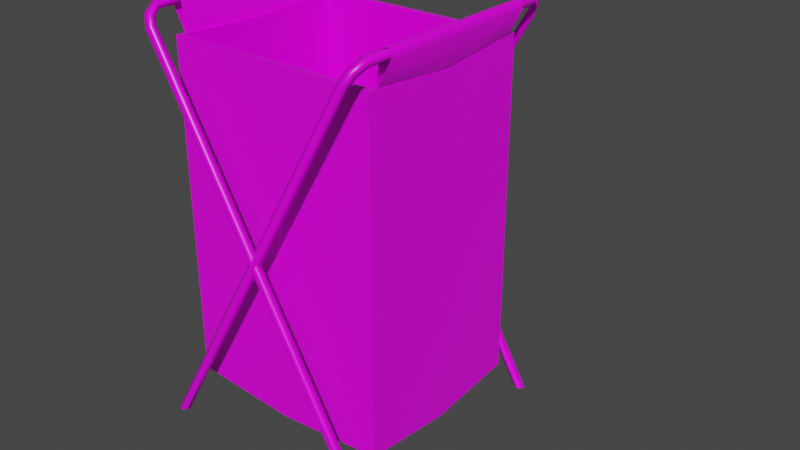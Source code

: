 # Source: bathroom_item_1.blend  (saved by Blender 3.3.6; exported with 4.5.12 LTS)
import bpy
from mathutils import Matrix  # noqa: F401  (used for matrix-valued properties, if any)

bpy.ops.wm.read_factory_settings(use_empty=True)
scene = bpy.context.scene
scene.name = 'Scene'

# ---- collections
col_collection = bpy.data.collections.new('Collection'); scene.collection.children.link(col_collection)

# ---- images (referenced by path relative to the original .blend; pixels are not part of the script)
import os
ASSET_DIR = os.environ.get("B2B_ASSET_DIR", "")  # directory of the original .blend (textures are referenced by path, not embedded)
HERE = os.path.dirname(os.path.abspath(__file__))  # packed textures are extracted next to this script under _unpacked/

def load_image(name, relpath, width, height, colorspace="sRGB"):
    """Load a texture the original file referenced (path relative to the .blend, or extracted next to this script)."""
    p = next((c for c in (os.path.join(HERE, relpath), os.path.join(ASSET_DIR, relpath)) if relpath and os.path.exists(c)), "")
    if p:
        img = bpy.data.images.load(p, check_existing=True)
        img.name = name
    else:  # same state as the original file: an image datablock whose file is absent (Cycles renders it pink)
        img = bpy.data.images.new(name, width, height)
        img.source = "FILE"
        img.filepath = "//" + (relpath or name)
    img.colorspace_settings.name = colorspace
    return img
img_textures_png = load_image('Textures.png', 'Textures.png', 1024, 1024, 'sRGB')

# ---- materials (node trees are filled in below, after node groups)
mat_material_001 = bpy.data.materials.new('Material.001')
mat_material_001.use_transparent_shadow = False
mat_material_001.diffuse_color = (1.0, 1.0, 1.0, 1.0)
mat_material_001.roughness = 0.364
mat_material_001.specular_intensity = 0.4145

# ---- material node trees
mat_material_001.use_nodes = True; mat_material_001.node_tree.nodes.clear()
_N = mat_material_001.node_tree.nodes; _L = mat_material_001.node_tree.links
n0 = _N.new('ShaderNodeBsdfPrincipled'); n0.name = 'Principled BSDF'; n0.location = (10, 300)
n0.distribution = 'GGX'
n0.subsurface_method = 'RANDOM_WALK_SKIN'
n0.inputs[2].default_value = 0.364
n0.inputs[3].default_value = 1.45
n0.inputs[13].default_value = 0.4145
n0.inputs[27].default_value = (0.0, 0.0, 0.0, 1.0)
n0.inputs[28].default_value = 1.0
n1 = _N.new('ShaderNodeOutputMaterial'); n1.name = 'Material Output'; n1.location = (300, 300)
n2 = _N.new('ShaderNodeNormalMap'); n2.name = 'Normal Map'; n2.location = (-300, -300)
n2.label = 'Normal/Map'
n2.inputs[0].default_value = 0.0
n3 = _N.new('ShaderNodeTexImage'); n3.name = 'Image Texture'; n3.location = (-300, 600)
n3.image = img_textures_png
_L.new(n0.outputs[0], n1.inputs[0])
_L.new(n2.outputs[0], n0.inputs[5])
_L.new(n3.outputs[0], n0.inputs[0])
n1.is_active_output = True

# ---- world
world_world = bpy.data.worlds.new('World'); scene.world = world_world
world_world.use_nodes = True; world_world.node_tree.nodes.clear()
_N = world_world.node_tree.nodes; _L = world_world.node_tree.links
n0 = _N.new('ShaderNodeOutputWorld'); n0.name = 'World Output'; n0.location = (300, 300)
n1 = _N.new('ShaderNodeBackground'); n1.name = 'Background'; n1.location = (10, 300)
n1.inputs[0].default_value = (0.05088, 0.05088, 0.05088, 1.0)
_L.new(n1.outputs[0], n0.inputs[0])
n0.is_active_output = True
world_world.color = (0.05088, 0.05088, 0.05088)
world_world.use_sun_shadow = False
world_world.sun_shadow_jitter_overblur = 0.0

# ---- meshes
me_mesh_134 = bpy.data.meshes.new('Mesh.134')
me_mesh_134.from_pydata([(-0.2044, 0.07136, -0.1752), (-0.2044, 0.7079, -0.1752), (0.2044, 0.07136, -0.1752), (0.2044, 0.7079, -0.1752), (-5.462e-07, 0.05562, -0.1745), (-0.2048, 0.07136, 0.1776), (-0.2048, 0.7079, 0.1776), (0.2048, 0.07136, 0.1776), (0.2048, 0.7079, 0.1776), (-5.197e-07, 0.05562, 0.1776), (0.2048, 0.05337, 0.001051), (0.2048, 0.6921, 0.001051), (-0.2048, 0.05337, 0.001051), (-0.2048, 0.6989, 0.001051), (-0.1938, 0.7079, -0.1646), (-3.717e-05, 0.06835, -0.1639), (0.1938, 0.7079, -0.1645), (0.1938, 0.0841, -0.1645), (-0.1938, 0.0841, -0.1645), (0.1942, 0.0661, 0.001077), (0.1942, 0.6921, 0.001051), (0.1942, 0.7079, 0.167), (0.1942, 0.0841, 0.167), (-5.225e-07, 0.06835, 0.167), (-0.1942, 0.7079, 0.167), (-0.1942, 0.0841, 0.167), (-0.1942, 0.0661, 0.001051), (-0.1942, 0.6989, 0.001077), (0.212, 0.7669, 0.2004), (0.2254, 0.7666, 0.2004), (0.2117, 0.7535, 0.2004), (0.2251, 0.7532, 0.2004), (0.1996, 0.7336, 0.218), (0.1947, 0.7365, 0.2301), (0.2101, 0.7276, 0.2237), (0.2051, 0.7305, 0.2358), (0.2043, 0.7537, 0.2223), (0.2158, 0.7507, 0.2274), (0.2178, 0.7421, 0.2179), (0.2063, 0.7451, 0.2129), (0.2036, 0.7063, 0.1595), (0.2036, 0.6921, 0.001051), (0.2295, 0.7558, 0.1595), (0.2234, 0.7714, 0.1595), (0.2081, 0.7654, 0.1595), (0.2017, 0.7063, 0.1595), (0.2017, 0.6921, 0.001051), (-0.216, -8.079e-08, 0.2358), (-0.23, -8.172e-08, 0.2301), (-0.2094, -8.276e-08, 0.2237), (-0.2234, -8.369e-08, 0.218), (0.212, 0.7669, -0.2004), (0.2254, 0.7666, -0.2004), (0.2117, 0.7535, -0.2004), (0.2251, 0.7532, -0.2004), (0.1996, 0.7336, -0.218), (0.1947, 0.7365, -0.2301), (0.2101, 0.7276, -0.2237), (0.2051, 0.7305, -0.2358), (0.2043, 0.7537, -0.2223), (0.2158, 0.7507, -0.2274), (0.2178, 0.7421, -0.2179), (0.2063, 0.7451, -0.2128), (0.2036, 0.7063, -0.1595), (0.2036, 0.6921, -0.001048), (0.2295, 0.7558, -0.1595), (0.2234, 0.7714, -0.1595), (0.2081, 0.7654, -0.1595), (0.2017, 0.7063, -0.1595), (0.2017, 0.6921, -0.001048), (-0.216, -1.576e-07, -0.2358), (-0.23, -1.567e-07, -0.2301), (-0.2094, -1.557e-07, -0.2237), (-0.2234, -1.547e-07, -0.218), (-0.212, 0.7669, 0.2004), (-0.2254, 0.7666, 0.2004), (-0.2117, 0.7535, 0.2004), (-0.2251, 0.7532, 0.2004), (-0.1996, 0.7336, 0.218), (-0.1947, 0.7365, 0.2301), (-0.2101, 0.7276, 0.2237), (-0.2051, 0.7305, 0.2358), (-0.2043, 0.7537, 0.2223), (-0.2158, 0.7507, 0.2274), (-0.2178, 0.7421, 0.2179), (-0.2063, 0.7451, 0.2129), (-0.2036, 0.7063, 0.1595), (-0.2036, 0.6921, 0.001051), (-0.2295, 0.7558, 0.1595), (-0.2235, 0.7714, 0.1595), (-0.2081, 0.7654, 0.1595), (-0.2017, 0.7063, 0.1595), (-0.2017, 0.6921, 0.001051), (0.216, 9.803e-08, 0.2358), (0.23, 9.709e-08, 0.2301), (0.2094, 9.606e-08, 0.2237), (0.2234, 9.513e-08, 0.218), (-0.212, 0.7669, -0.2004), (-0.2254, 0.7666, -0.2004), (-0.2117, 0.7535, -0.2004), (-0.2251, 0.7532, -0.2004), (-0.1996, 0.7336, -0.218), (-0.1947, 0.7365, -0.2301), (-0.2101, 0.7276, -0.2237), (-0.2051, 0.7305, -0.2358), (-0.2043, 0.7537, -0.2223), (-0.2158, 0.7507, -0.2274), (-0.2178, 0.7421, -0.2179), (-0.2063, 0.7451, -0.2128), (-0.2036, 0.7063, -0.1595), (-0.2036, 0.6921, -0.001048), (-0.2295, 0.7558, -0.1595), (-0.2235, 0.7714, -0.1595), (-0.2081, 0.7654, -0.1595), (-0.2017, 0.7063, -0.1595), (-0.2017, 0.6921, -0.001048), (0.216, 2.118e-08, -0.2358), (0.23, 2.212e-08, -0.2301), (0.2094, 2.315e-08, -0.2237), (0.2234, 2.408e-08, -0.218), (-0.2032, 0.1057, 0.1763), (0.2032, 0.1057, 0.1763), (-0.2023, 0.1057, -0.1734), (0.2023, 0.1057, -0.1734)], [], [(15, 17, 16, 14), (18, 15, 14), (19, 22, 21, 20), (23, 25, 24), (26, 18, 14, 27), (22, 23, 24, 21), (25, 26, 27, 24), (17, 19, 20, 16), (4, 1, 3, 2), (0, 1, 4), (10, 11, 8, 7), (9, 6, 5), (12, 13, 1, 0), (7, 8, 6, 9), (5, 6, 13, 12), (2, 3, 11, 10), (1, 14, 16, 3), (11, 20, 21, 8), (13, 27, 14, 1), (8, 21, 24, 6), (6, 24, 27, 13), (3, 16, 20, 11), (29, 31, 54, 52), (53, 54, 31, 30), (32, 50, 48, 33), (35, 33, 48, 47), (32, 39, 38, 34), (34, 38, 37, 35), (35, 37, 36, 33), (33, 36, 39, 32), (37, 29, 28, 36), (38, 31, 29, 37), (39, 30, 31, 38), (36, 28, 30, 39), (28, 29, 52, 51), (41, 42, 40), (42, 41, 64, 65), (46, 44, 67, 69), (43, 42, 65, 66), (44, 46, 45), (49, 34, 35, 47), (50, 32, 34, 49), (53, 30, 28, 51), (55, 56, 71, 73), (58, 70, 71, 56), (55, 57, 61, 62), (57, 58, 60, 61), (58, 56, 59, 60), (56, 55, 62, 59), (60, 59, 51, 52), (61, 60, 52, 54), (62, 61, 54, 53), (59, 62, 53, 51), (64, 63, 65), (67, 68, 69), (72, 70, 58, 57), (73, 72, 57, 55), (44, 43, 66, 67), (75, 98, 100, 77), (99, 76, 77, 100), (78, 79, 94, 96), (81, 93, 94, 79), (78, 80, 84, 85), (80, 81, 83, 84), (81, 79, 82, 83), (79, 78, 85, 82), (83, 82, 74, 75), (84, 83, 75, 77), (85, 84, 77, 76), (82, 85, 76, 74), (74, 97, 98, 75), (87, 86, 88), (88, 111, 110, 87), (92, 115, 113, 90), (89, 112, 111, 88), (90, 91, 92), (95, 93, 81, 80), (96, 95, 80, 78), (99, 97, 74, 76), (101, 119, 117, 102), (104, 102, 117, 116), (101, 108, 107, 103), (103, 107, 106, 104), (104, 106, 105, 102), (102, 105, 108, 101), (106, 98, 97, 105), (107, 100, 98, 106), (108, 99, 100, 107), (105, 97, 99, 108), (110, 111, 109), (113, 115, 114), (118, 103, 104, 116), (119, 101, 103, 118), (90, 113, 112, 89), (121, 123, 122, 120), (2, 10, 4), (7, 9, 10), (10, 9, 4), (9, 5, 4), (5, 12, 4), (12, 0, 4), (49, 47, 48, 50), (71, 70, 72, 73), (116, 117, 119, 118), (96, 94, 93, 95)])
me_mesh_134.polygons.foreach_set('use_smooth', [True] * 105)
_k = set([(0, 1), (0, 4), (0, 12), (1, 3), (1, 13), (2, 3), (2, 4), (2, 10), (3, 11), (3, 16), (5, 6), (5, 9), (5, 12), (6, 8), (6, 13), (7, 8), (7, 9), (7, 10), (8, 11), (8, 21), (14, 16), (14, 18), (14, 27), (16, 17), (16, 20), (20, 21), (21, 22), (21, 24), (24, 25), (24, 27), (47, 48), (47, 49), (48, 50), (49, 50), (70, 71), (70, 72), (71, 73), (72, 73), (93, 94), (93, 95), (94, 96), (95, 96), (116, 117), (116, 118), (117, 119), (118, 119)])
me_mesh_134.attributes.new('sharp_edge', 'BOOLEAN', 'EDGE').data.foreach_set('value', [ (min(e.vertices), max(e.vertices)) in _k for e in me_mesh_134.edges])
_uv = me_mesh_134.uv_layers.new(name='map1')
_uv.uv.foreach_set('vector', [0.614, 0.3183, 0.614, 0.3188, 0.615, 0.3188, 0.615, 0.3177, 0.614, 0.3177, 0.614, 0.3183, 0.615, 0.3177, 0.614, 0.3193, 0.614, 0.3199, 0.615, 0.3199, 0.615, 0.3193, 0.614, 0.3204, 0.614, 0.3209, 0.615, 0.3209, 0.614, 0.3215, 0.614, 0.322, 0.615, 0.322, 0.615, 0.3215, 0.614, 0.3199, 0.614, 0.3204, 0.615, 0.3209, 0.615, 0.3199, 0.614, 0.3209, 0.614, 0.3215, 0.615, 0.3215, 0.615, 0.3209, 0.614, 0.3188, 0.614, 0.3193, 0.615, 0.3193, 0.615, 0.3188, 0.614, 0.3183, 0.615, 0.3177, 0.615, 0.3188, 0.614, 0.3188, 0.614, 0.3177, 0.615, 0.3177, 0.614, 0.3183, 0.614, 0.3193, 0.615, 0.3193, 0.615, 0.3199, 0.614, 0.3199, 0.614, 0.3204, 0.615, 0.3209, 0.614, 0.3209, 0.614, 0.3215, 0.615, 0.3215, 0.615, 0.322, 0.614, 0.322, 0.614, 0.3199, 0.615, 0.3199, 0.615, 0.3209, 0.614, 0.3204, 0.614, 0.3209, 0.615, 0.3209, 0.615, 0.3215, 0.614, 0.3215, 0.614, 0.3188, 0.615, 0.3188, 0.615, 0.3193, 0.614, 0.3193, 0.615, 0.3177, 0.615, 0.3177, 0.615, 0.3188, 0.615, 0.3188, 0.615, 0.3193, 0.615, 0.3193, 0.615, 0.3199, 0.615, 0.3199, 0.615, 0.3215, 0.615, 0.3215, 0.615, 0.322, 0.615, 0.322, 0.615, 0.3199, 0.615, 0.3199, 0.615, 0.3209, 0.615, 0.3209, 0.615, 0.3209, 0.615, 0.3209, 0.615, 0.3215, 0.615, 0.3215, 0.615, 0.3188, 0.615, 0.3188, 0.615, 0.3193, 0.615, 0.3193, 0.4072, 0.05973, 0.4072, 0.05913, 0.4072, 0.05913, 0.4072, 0.05973, 0.406, 0.05852, 0.4066, 0.05852, 0.4066, 0.05852, 0.406, 0.05852, 0.406, 0.05973, 0.406, 0.06032, 0.4066, 0.06032, 0.4066, 0.05973, 0.4066, 0.05913, 0.4066, 0.05973, 0.4072, 0.05973, 0.4072, 0.05913, 0.406, 0.05973, 0.406, 0.05913, 0.4063, 0.05882, 0.406, 0.05913, 0.406, 0.05913, 0.4066, 0.05913, 0.4069, 0.05943, 0.4066, 0.05913, 0.4066, 0.05913, 0.4066, 0.05973, 0.4063, 0.06003, 0.4066, 0.05973, 0.4066, 0.05973, 0.406, 0.05973, 0.4057, 0.05943, 0.406, 0.05973, 0.4066, 0.05973, 0.4066, 0.06033, 0.406, 0.06033, 0.4063, 0.06003, 0.4066, 0.05913, 0.4072, 0.05913, 0.4072, 0.05973, 0.4069, 0.05943, 0.406, 0.05913, 0.406, 0.05852, 0.4066, 0.05852, 0.4063, 0.05882, 0.406, 0.05973, 0.4054, 0.05973, 0.4054, 0.05913, 0.4057, 0.05943, 0.406, 0.06033, 0.4066, 0.06033, 0.4066, 0.06033, 0.406, 0.06033, 0.6124, 0.3177, 0.6124, 0.3177, 0.6124, 0.3177, 0.6124, 0.3177, 0.6124, 0.3177, 0.6124, 0.3177, 0.6124, 0.3177, 0.6124, 0.3177, 0.6124, 0.3177, 0.6124, 0.3177, 0.6124, 0.3177, 0.6124, 0.3177, 0.6124, 0.3177, 0.6124, 0.3177, 0.6124, 0.3177, 0.6124, 0.3177, 0.6124, 0.3177, 0.6124, 0.3177, 0.406, 0.05853, 0.406, 0.05913, 0.4066, 0.05913, 0.4066, 0.05853, 0.4054, 0.05973, 0.406, 0.05973, 0.406, 0.05913, 0.4054, 0.05913, 0.4054, 0.05913, 0.4054, 0.05913, 0.4054, 0.05973, 0.4054, 0.05973, 0.406, 0.05973, 0.4066, 0.05973, 0.4066, 0.06032, 0.406, 0.06032, 0.4066, 0.05913, 0.4072, 0.05913, 0.4072, 0.05973, 0.4066, 0.05973, 0.406, 0.05973, 0.406, 0.05913, 0.4063, 0.05882, 0.406, 0.05913, 0.406, 0.05913, 0.4066, 0.05913, 0.4069, 0.05943, 0.4066, 0.05913, 0.4066, 0.05913, 0.4066, 0.05973, 0.4063, 0.06003, 0.4066, 0.05973, 0.4066, 0.05973, 0.406, 0.05973, 0.4057, 0.05943, 0.406, 0.05973, 0.4066, 0.05973, 0.4063, 0.06003, 0.406, 0.06033, 0.4066, 0.06033, 0.4066, 0.05913, 0.4069, 0.05943, 0.4072, 0.05973, 0.4072, 0.05913, 0.406, 0.05913, 0.4063, 0.05882, 0.4066, 0.05852, 0.406, 0.05852, 0.406, 0.05973, 0.4057, 0.05943, 0.4054, 0.05913, 0.4054, 0.05973, 0.6124, 0.3177, 0.6124, 0.3177, 0.6124, 0.3177, 0.6124, 0.3177, 0.6124, 0.3177, 0.6124, 0.3177, 0.406, 0.05853, 0.4066, 0.05853, 0.4066, 0.05913, 0.406, 0.05913, 0.4054, 0.05973, 0.4054, 0.05913, 0.406, 0.05913, 0.406, 0.05973, 0.6124, 0.3177, 0.6124, 0.3177, 0.6124, 0.3177, 0.6124, 0.3177, 0.4072, 0.05973, 0.4072, 0.05973, 0.4072, 0.05913, 0.4072, 0.05913, 0.406, 0.05852, 0.406, 0.05852, 0.4066, 0.05852, 0.4066, 0.05852, 0.406, 0.05973, 0.4066, 0.05973, 0.4066, 0.06032, 0.406, 0.06032, 0.4066, 0.05913, 0.4072, 0.05913, 0.4072, 0.05973, 0.4066, 0.05973, 0.406, 0.05973, 0.406, 0.05913, 0.4063, 0.05882, 0.406, 0.05913, 0.406, 0.05913, 0.4066, 0.05913, 0.4069, 0.05943, 0.4066, 0.05913, 0.4066, 0.05913, 0.4066, 0.05973, 0.4063, 0.06003, 0.4066, 0.05973, 0.4066, 0.05973, 0.406, 0.05973, 0.4057, 0.05943, 0.406, 0.05973, 0.4066, 0.05973, 0.4063, 0.06003, 0.406, 0.06033, 0.4066, 0.06033, 0.4066, 0.05913, 0.4069, 0.05943, 0.4072, 0.05973, 0.4072, 0.05913, 0.406, 0.05913, 0.4063, 0.05882, 0.4066, 0.05852, 0.406, 0.05852, 0.406, 0.05973, 0.4057, 0.05943, 0.4054, 0.05913, 0.4054, 0.05973, 0.406, 0.06033, 0.406, 0.06033, 0.4066, 0.06033, 0.4066, 0.06033, 0.6124, 0.3177, 0.6124, 0.3177, 0.6124, 0.3177, 0.6124, 0.3177, 0.6124, 0.3177, 0.6124, 0.3177, 0.6124, 0.3177, 0.6124, 0.3177, 0.6124, 0.3177, 0.6124, 0.3177, 0.6124, 0.3177, 0.6124, 0.3177, 0.6124, 0.3177, 0.6124, 0.3177, 0.6124, 0.3177, 0.6124, 0.3177, 0.6124, 0.3177, 0.6124, 0.3177, 0.406, 0.05853, 0.4066, 0.05853, 0.4066, 0.05913, 0.406, 0.05913, 0.4054, 0.05973, 0.4054, 0.05913, 0.406, 0.05913, 0.406, 0.05973, 0.4054, 0.05913, 0.4054, 0.05973, 0.4054, 0.05973, 0.4054, 0.05913, 0.406, 0.05973, 0.406, 0.06032, 0.4066, 0.06032, 0.4066, 0.05973, 0.4066, 0.05913, 0.4066, 0.05973, 0.4072, 0.05973, 0.4072, 0.05913, 0.406, 0.05973, 0.406, 0.05913, 0.4063, 0.05882, 0.406, 0.05913, 0.406, 0.05913, 0.4066, 0.05913, 0.4069, 0.05943, 0.4066, 0.05913, 0.4066, 0.05913, 0.4066, 0.05973, 0.4063, 0.06003, 0.4066, 0.05973, 0.4066, 0.05973, 0.406, 0.05973, 0.4057, 0.05943, 0.406, 0.05973, 0.4066, 0.05973, 0.4066, 0.06033, 0.406, 0.06033, 0.4063, 0.06003, 0.4066, 0.05913, 0.4072, 0.05913, 0.4072, 0.05973, 0.4069, 0.05943, 0.406, 0.05913, 0.406, 0.05852, 0.4066, 0.05852, 0.4063, 0.05882, 0.406, 0.05973, 0.4054, 0.05973, 0.4054, 0.05913, 0.4057, 0.05943, 0.6124, 0.3177, 0.6124, 0.3177, 0.6124, 0.3177, 0.6124, 0.3177, 0.6124, 0.3177, 0.6124, 0.3177, 0.406, 0.05853, 0.406, 0.05913, 0.4066, 0.05913, 0.4066, 0.05853, 0.4054, 0.05973, 0.406, 0.05973, 0.406, 0.05913, 0.4054, 0.05913, 0.6124, 0.3177, 0.6124, 0.3177, 0.6124, 0.3177, 0.6124, 0.3177, 0.6124, 0.3177, 0.6124, 0.3177, 0.6124, 0.3177, 0.6124, 0.3177, 0.614, 0.3188, 0.614, 0.3193, 0.614, 0.3183, 0.614, 0.3199, 0.614, 0.3204, 0.614, 0.3193, 0.614, 0.3193, 0.614, 0.3204, 0.614, 0.3183, 0.614, 0.3204, 0.614, 0.3209, 0.614, 0.3183, 0.614, 0.3209, 0.614, 0.3215, 0.614, 0.3183, 0.614, 0.3215, 0.614, 0.3177, 0.614, 0.3183, 0.406, 0.05853, 0.4072, 0.05913, 0.4066, 0.06032, 0.4054, 0.05973, 0.4072, 0.05973, 0.4066, 0.05853, 0.4054, 0.05913, 0.406, 0.06032, 0.4072, 0.05913, 0.4066, 0.06032, 0.4054, 0.05973, 0.406, 0.05853, 0.406, 0.06032, 0.4072, 0.05973, 0.4066, 0.05853, 0.4054, 0.05913])
me_mesh_134.materials.append(mat_material_001)
me_mesh_134.update()
me_mesh_134.normals_split_custom_set([tuple(v) for v in zip(*[iter([-0.0007098, 0.0004623, 1.0, 0.00112, 0.0007275, 1.0, 0.00112, 0.0007275, 1.0, 0.0002663, 0.0006038, 1.0, -0.003441, 6.666e-05, 1.0, -0.0007098, 0.0004623, 1.0, 0.0002663, 0.0006038, 1.0, -1.0, 3.761e-06, 0.001253, -1.0, -1.437e-07, 1.068e-07, -1.0, -1.437e-07, 1.068e-07, -1.0, 3.762e-06, 0.001254, -1.057e-07, -1.655e-07, -1.0, -1.23e-07, -1.672e-07, -1.0, -9.96e-08, -1.65e-07, -1.0, 1.0, 2.112e-06, 0.001275, 1.0, 4.081e-06, 0.002551, 1.0, 4.081e-06, 0.002551, 1.0, 2.112e-06, 0.001275, -9.42e-08, -1.644e-07, -1.0, -1.057e-07, -1.655e-07, -1.0, -9.96e-08, -1.65e-07, -1.0, -9.42e-08, -1.644e-07, -1.0, 1.0, 1.429e-07, -1.033e-07, 1.0, 2.112e-06, 0.001275, 1.0, 2.112e-06, 0.001275, 1.0, 1.429e-07, -1.033e-07, -1.0, 7.667e-06, 0.002507, -1.0, 3.761e-06, 0.001253, -1.0, 3.762e-06, 0.001254, -1.0, 7.667e-06, 0.002507, 0.0006943, -0.0004269, -1.0, -0.0002422, -0.000575, -1.0, -0.001125, -0.0007145, -1.0, -0.001125, -0.0007145, -1.0, 0.003441, 7.554e-06, -1.0, -0.0002422, -0.000575, -1.0, 0.0006943, -0.0004269, -1.0, 1.0, -2.677e-06, -0.001251, 1.0, -2.677e-06, -0.001251, 1.0, 2.073e-07, -1.001e-07, 1.0, 2.073e-07, -1.001e-07, -3.974e-10, 1.623e-07, 1.0, 3.831e-08, 1.617e-07, 1.0, -1.143e-07, 1.639e-07, 1.0, -1.0, -3.044e-06, -0.00125, -1.0, -3.044e-06, -0.001251, -1.0, -5.884e-06, -0.002501, -1.0, -5.884e-06, -0.002501, 7.496e-08, 1.612e-07, 1.0, 7.496e-08, 1.612e-07, 1.0, 3.831e-08, 1.617e-07, 1.0, -3.974e-10, 1.623e-07, 1.0, -1.0, -2.047e-07, 9.682e-08, -1.0, -2.047e-07, 9.682e-08, -1.0, -3.044e-06, -0.001251, -1.0, -3.044e-06, -0.00125, 1.0, -5.561e-06, -0.002501, 1.0, -5.561e-06, -0.002501, 1.0, -2.677e-06, -0.001251, 1.0, -2.677e-06, -0.001251, -0.01339, 0.9996, 0.02597, -0.01335, 0.9996, 0.0259, -4.81e-08, 1.0, -0.0007289, -4.81e-08, 1.0, -0.0007289, 0.04655, 0.9989, -1.398e-05, 0.04655, 0.9989, 0.0001314, 0.04609, 0.9947, -0.09218, 0.04609, 0.9947, -0.09218, -0.02649, 0.9996, 7.52e-05, -0.02649, 0.9996, -1.032e-05, -0.01335, 0.9996, 0.0259, -0.01339, 0.9996, 0.02597, -1.494e-07, 1.0, -2.972e-06, -1.494e-07, 1.0, -2.972e-06, -0.0131, 0.9996, -0.02625, -0.01311, 0.9996, -0.02627, -0.01311, 0.9996, -0.02627, -0.0131, 0.9996, -0.02625, -0.02649, 0.9996, -1.032e-05, -0.02649, 0.9996, 7.52e-05, 0.04662, 0.9946, 0.0923, 0.04662, 0.9946, 0.0923, 0.04655, 0.9989, 0.0001314, 0.04655, 0.9989, -1.398e-05, 0.6878, 0.677, 0.2621, 0.7855, -0.6189, -0.001993, 0.7855, -0.6189, 0.001989, 0.6878, 0.677, -0.2621, -0.7235, -0.5988, 0.3436, 0.7855, -0.6189, 0.001989, 0.7855, -0.6189, -0.001993, -0.7235, -0.5988, -0.3436, -0.3976, 0.02204, -0.9173, -0.4798, 0.2766, -0.8326, -0.8405, 0.4846, 0.2424, -0.7559, 0.5236, 0.393, 0.3527, -0.01403, 0.9356, -0.7559, 0.5236, 0.393, -0.8405, 0.4846, 0.2424, 0.1144, -0.06595, 0.9912, -0.3976, 0.02204, -0.9173, -0.5861, -0.3191, -0.7447, 0.8106, -0.5653, -0.1532, 0.8285, -0.4987, -0.2545, 0.8285, -0.4987, -0.2545, 0.8106, -0.5653, -0.1532, 0.5196, 0.3797, 0.7654, 0.3527, -0.01403, 0.9356, 0.3527, -0.01403, 0.9356, 0.5196, 0.3797, 0.7654, -0.6581, 0.6814, 0.3202, -0.7559, 0.5236, 0.393, -0.7559, 0.5236, 0.393, -0.6581, 0.6814, 0.3202, -0.5861, -0.3191, -0.7447, -0.3976, 0.02204, -0.9173, 0.5196, 0.3797, 0.7654, 0.6878, 0.677, 0.2621, -0.6037, 0.7834, 0.1482, -0.6581, 0.6814, 0.3202, 0.8106, -0.5653, -0.1532, 0.7855, -0.6189, -0.001993, 0.6878, 0.677, 0.2621, 0.5196, 0.3797, 0.7654, -0.5861, -0.3191, -0.7447, -0.7235, -0.5988, -0.3436, 0.7855, -0.6189, -0.001993, 0.8106, -0.5653, -0.1532, -0.6581, 0.6814, 0.3202, -0.6037, 0.7834, 0.1482, -0.7235, -0.5988, -0.3436, -0.5861, -0.3191, -0.7447, -0.6037, 0.7834, 0.1482, 0.6878, 0.677, 0.2621, 0.6878, 0.677, -0.2621, -0.6037, 0.7834, -0.1482, 0.9225, -0.3861, 0.004471, 0.9989, -0.04429, 0.01683, 0.8852, -0.4633, 0.04165, 0.9989, -0.04429, 0.01683, 0.9225, -0.3861, 0.004471, 0.9225, -0.3861, -0.004471, 0.9989, -0.04429, -0.01683, -0.996, 0.08934, -0.001096, -0.7963, 0.6049, -0.004101, -0.7963, 0.6049, 0.004102, -0.996, 0.08934, 0.001097, 0.4026, 0.9154, 6.374e-08, 0.9989, -0.04429, 0.01683, 0.9989, -0.04429, -0.01683, 0.4026, 0.9154, 6.374e-08, -0.7963, 0.6049, -0.004101, -0.996, 0.08934, -0.001096, -0.9941, 0.1077, -0.009684, 0.7964, -0.4592, -0.3937, 0.8285, -0.4987, -0.2545, 0.3527, -0.01403, 0.9356, 0.1144, -0.06595, 0.9912, -0.4798, 0.2766, -0.8326, -0.3976, 0.02204, -0.9173, 0.8285, -0.4987, -0.2545, 0.7964, -0.4592, -0.3937, -0.7235, -0.5988, 0.3436, -0.7235, -0.5988, -0.3436, -0.6037, 0.7834, 0.1482, -0.6037, 0.7834, -0.1482, -0.3976, 0.02205, 0.9173, -0.7559, 0.5236, -0.3929, -0.8405, 0.4846, -0.2423, -0.4798, 0.2766, 0.8326, 0.3526, -0.01399, -0.9357, 0.1143, -0.06592, -0.9913, -0.8405, 0.4846, -0.2423, -0.7559, 0.5236, -0.3929, -0.3976, 0.02205, 0.9173, 0.8285, -0.4987, 0.2545, 0.8106, -0.5652, 0.1531, -0.5861, -0.3191, 0.7448, 0.8285, -0.4987, 0.2545, 0.3526, -0.01399, -0.9357, 0.5196, 0.3797, -0.7654, 0.8106, -0.5652, 0.1531, 0.3526, -0.01399, -0.9357, -0.7559, 0.5236, -0.3929, -0.6581, 0.6814, -0.3202, 0.5196, 0.3797, -0.7654, -0.7559, 0.5236, -0.3929, -0.3976, 0.02205, 0.9173, -0.5861, -0.3191, 0.7448, -0.6581, 0.6814, -0.3202, 0.5196, 0.3797, -0.7654, -0.6581, 0.6814, -0.3202, -0.6037, 0.7834, -0.1482, 0.6878, 0.677, -0.2621, 0.8106, -0.5652, 0.1531, 0.5196, 0.3797, -0.7654, 0.6878, 0.677, -0.2621, 0.7855, -0.6189, 0.001989, -0.5861, -0.3191, 0.7448, 0.8106, -0.5652, 0.1531, 0.7855, -0.6189, 0.001989, -0.7235, -0.5988, 0.3436, -0.6581, 0.6814, -0.3202, -0.5861, -0.3191, 0.7448, -0.7235, -0.5988, 0.3436, -0.6037, 0.7834, -0.1482, 0.9225, -0.3861, -0.004471, 0.8852, -0.4633, -0.04165, 0.9989, -0.04429, -0.01683, -0.7963, 0.6049, 0.004102, -0.9941, 0.1077, 0.009684, -0.996, 0.08934, 0.001097, 0.7963, -0.4592, 0.3937, 0.1143, -0.06592, -0.9913, 0.3526, -0.01399, -0.9357, 0.8285, -0.4987, 0.2545, -0.4798, 0.2766, 0.8326, 0.7963, -0.4592, 0.3937, 0.8285, -0.4987, 0.2545, -0.3976, 0.02205, 0.9173, -0.7963, 0.6049, -0.004101, 0.4026, 0.9154, 6.374e-08, 0.4026, 0.9154, 6.374e-08, -0.7963, 0.6049, 0.004102, -0.6878, 0.677, 0.2621, -0.6878, 0.677, -0.2621, -0.7855, -0.6189, 0.00195, -0.7855, -0.6189, -0.001956, 0.7235, -0.5988, 0.3435, 0.7235, -0.5988, -0.3435, -0.7855, -0.6189, -0.001956, -0.7855, -0.6189, 0.00195, 0.3975, 0.02195, -0.9173, 0.756, 0.5236, 0.3929, 0.8405, 0.4846, 0.2423, 0.4798, 0.2766, -0.8326, -0.3526, -0.01397, 0.9357, -0.1143, -0.0659, 0.9913, 0.8405, 0.4846, 0.2423, 0.756, 0.5236, 0.3929, 0.3975, 0.02195, -0.9173, -0.8286, -0.4987, -0.2544, -0.8106, -0.5652, -0.1531, 0.586, -0.3193, -0.7448, -0.8286, -0.4987, -0.2544, -0.3526, -0.01397, 0.9357, -0.5195, 0.3798, 0.7654, -0.8106, -0.5652, -0.1531, -0.3526, -0.01397, 0.9357, 0.756, 0.5236, 0.3929, 0.6582, 0.6814, 0.3202, -0.5195, 0.3798, 0.7654, 0.756, 0.5236, 0.3929, 0.3975, 0.02195, -0.9173, 0.586, -0.3193, -0.7448, 0.6582, 0.6814, 0.3202, -0.5195, 0.3798, 0.7654, 0.6582, 0.6814, 0.3202, 0.6037, 0.7833, 0.1482, -0.6878, 0.677, 0.2621, -0.8106, -0.5652, -0.1531, -0.5195, 0.3798, 0.7654, -0.6878, 0.677, 0.2621, -0.7855, -0.6189, -0.001956, 0.586, -0.3193, -0.7448, -0.8106, -0.5652, -0.1531, -0.7855, -0.6189, -0.001956, 0.7235, -0.5988, -0.3435, 0.6582, 0.6814, 0.3202, 0.586, -0.3193, -0.7448, 0.7235, -0.5988, -0.3435, 0.6037, 0.7833, 0.1482, 0.6037, 0.7833, 0.1482, 0.6037, 0.7833, -0.1482, -0.6878, 0.677, -0.2621, -0.6878, 0.677, 0.2621, -0.9225, -0.386, 0.00447, -0.8852, -0.4633, 0.04164, -0.9989, -0.0444, 0.01683, -0.9989, -0.0444, 0.01683, -0.9989, -0.0444, -0.01683, -0.9225, -0.386, -0.00447, -0.9225, -0.386, 0.00447, 0.996, 0.08937, -0.001097, 0.996, 0.08937, 0.001097, 0.7962, 0.605, 0.004103, 0.7962, 0.605, -0.004103, -0.4028, 0.9153, -4.698e-08, -0.4028, 0.9153, -4.698e-08, -0.9989, -0.0444, -0.01683, -0.9989, -0.0444, 0.01683, 0.7962, 0.605, -0.004103, 0.9941, 0.1078, -0.009688, 0.996, 0.08937, -0.001097, -0.7964, -0.4592, -0.3936, -0.1143, -0.0659, 0.9913, -0.3526, -0.01397, 0.9357, -0.8286, -0.4987, -0.2544, 0.4798, 0.2766, -0.8326, -0.7964, -0.4592, -0.3936, -0.8286, -0.4987, -0.2544, 0.3975, 0.02195, -0.9173, 0.7235, -0.5988, 0.3435, 0.6037, 0.7833, -0.1482, 0.6037, 0.7833, 0.1482, 0.7235, -0.5988, -0.3435, 0.3975, 0.02196, 0.9173, 0.4798, 0.2766, 0.8326, 0.8405, 0.4846, -0.2423, 0.756, 0.5236, -0.3928, -0.3526, -0.01394, -0.9357, 0.756, 0.5236, -0.3928, 0.8405, 0.4846, -0.2423, -0.1142, -0.06587, -0.9913, 0.3975, 0.02196, 0.9173, 0.586, -0.3193, 0.7448, -0.8107, -0.5651, 0.1531, -0.8286, -0.4987, 0.2544, -0.8286, -0.4987, 0.2544, -0.8107, -0.5651, 0.1531, -0.5195, 0.3798, -0.7654, -0.3526, -0.01394, -0.9357, -0.3526, -0.01394, -0.9357, -0.5195, 0.3798, -0.7654, 0.6582, 0.6814, -0.3201, 0.756, 0.5236, -0.3928, 0.756, 0.5236, -0.3928, 0.6582, 0.6814, -0.3201, 0.586, -0.3193, 0.7448, 0.3975, 0.02196, 0.9173, -0.5195, 0.3798, -0.7654, -0.6878, 0.677, -0.2621, 0.6037, 0.7833, -0.1482, 0.6582, 0.6814, -0.3201, -0.8107, -0.5651, 0.1531, -0.7855, -0.6189, 0.00195, -0.6878, 0.677, -0.2621, -0.5195, 0.3798, -0.7654, 0.586, -0.3193, 0.7448, 0.7235, -0.5988, 0.3435, -0.7855, -0.6189, 0.00195, -0.8107, -0.5651, 0.1531, 0.6582, 0.6814, -0.3201, 0.6037, 0.7833, -0.1482, 0.7235, -0.5988, 0.3435, 0.586, -0.3193, 0.7448, -0.9225, -0.386, -0.00447, -0.9989, -0.0444, -0.01683, -0.8852, -0.4633, -0.04164, 0.7962, 0.605, 0.004103, 0.996, 0.08937, 0.001097, 0.9941, 0.1078, 0.009688, -0.7964, -0.4592, 0.3937, -0.8286, -0.4987, 0.2544, -0.3526, -0.01394, -0.9357, -0.1142, -0.06587, -0.9913, 0.4798, 0.2766, 0.8326, 0.3975, 0.02196, 0.9173, -0.8286, -0.4987, 0.2544, -0.7964, -0.4592, 0.3937, 0.7962, 0.605, -0.004103, 0.7962, 0.605, 0.004103, -0.4028, 0.9153, -4.698e-08, -0.4028, 0.9153, -4.698e-08, -1.47e-07, 1.0, -1.816e-07, -1.47e-07, 1.0, -1.816e-07, -1.47e-07, 1.0, -1.816e-07, -1.47e-07, 1.0, -1.816e-07, 0.07608, -0.9919, -0.1015, 0.03697, -0.9993, -0.0001298, -0.0054, -0.9994, -0.03535, 0.07626, -0.992, 0.1011, -0.02398, -0.9994, 0.02307, 0.03697, -0.9993, -0.0001298, 0.03697, -0.9993, -0.0001298, -0.02398, -0.9994, 0.02307, -0.0054, -0.9994, -0.03535, -0.02398, -0.9994, 0.02307, -0.01816, -0.9993, 0.03412, -0.0054, -0.9994, -0.03535, -0.01816, -0.9993, 0.03412, 0.04997, -0.9977, 0.04553, -0.0054, -0.9994, -0.03535, 0.04997, -0.9977, 0.04553, -0.07608, -0.9919, -0.1015, -0.0054, -0.9994, -0.03535, 4.035e-13, -1.0, 1.629e-07, 4.035e-13, -1.0, 1.629e-07, 4.035e-13, -1.0, 1.629e-07, 4.035e-13, -1.0, 1.629e-07, 0.0, -1.0, 1.629e-07, 0.0, -1.0, 1.629e-07, 0.0, -1.0, 1.629e-07, 0.0, -1.0, 1.629e-07, -6.726e-14, -1.0, 1.629e-07, -6.726e-14, -1.0, 1.629e-07, -6.726e-14, -1.0, 1.629e-07, -6.726e-14, -1.0, 1.629e-07, -2.691e-13, -1.0, 1.629e-07, -2.691e-13, -1.0, 1.629e-07, -2.691e-13, -1.0, 1.629e-07, -2.691e-13, -1.0, 1.629e-07])] * 3)])
arm_armature = bpy.data.armatures.new('Armature')  # bones are not reproduced

# ---- objects
ob_bathroom_item_001 = bpy.data.objects.new('bathroom_item_001', me_mesh_134)
ob_armature = bpy.data.objects.new('Armature', arm_armature)

# ---- transforms, parenting, visibility, modifiers, constraints
ob_bathroom_item_001.parent = ob_armature
ob_bathroom_item_001.matrix_parent_inverse = Matrix(((2.817, -0.0, 0.0, -0.0), (-0.0, 2.817, -0.0, 0.0), (0.0, -0.0, 2.817, -0.8202), (-0.0, 0.0, -0.0, 1.0)))
ob_bathroom_item_001.location = (0.0, 0.0, 0.0)
ob_bathroom_item_001.rotation_euler = (1.571, -0.0, 0.0)
ob_bathroom_item_001.color = (0.8, 0.8, 0.8, 1.0)
_vg = ob_bathroom_item_001.vertex_groups.new(name='Bone')
for _i, _w in zip([1, 3, 6, 8, 11, 13, 14, 15, 16, 17, 18, 19, 20, 21, 23, 24, 25, 26, 27, 28, 29, 30, 31, 32, 33, 34, 35, 36, 37, 38, 39, 40, 41, 42, 43, 44, 45, 46, 51, 52, 53, 54, 55, 56, 57, 58, 59, 60, 61, 62, 63, 64, 65, 66, 67, 68, 69, 74, 75, 76, 77, 78, 79, 80, 81, 82, 83, 84, 85, 86, 87, 88, 89, 90, 91, 92, 97, 98, 99, 100, 101, 102, 103, 104, 105, 106, 107, 108, 109, 110, 111, 112, 113, 114, 115], [0.5966, 0.5559, 0.5844, 0.5627, 0.6157, 0.6341, 0.5418, 0.05022, 0.5029, 0.05963, 0.03975, 0.04545, 0.5294, 0.5076, 0.04891, 0.5328, 0.06403, 0.05962, 0.5518, 0.7705, 0.7711, 0.7698, 0.7703, 0.7422, 0.7422, 0.7421, 0.742, 0.7557, 0.7556, 0.7557, 0.7558, 0.827, 0.8352, 0.8211, 0.8184, 0.8159, 0.8057, 0.7763, 0.7779, 0.7785, 0.7772, 0.7778, 0.7491, 0.7491, 0.749, 0.7489, 0.7628, 0.7627, 0.7629, 0.7629, 0.7949, 0.8352, 0.7834, 0.7794, 0.7754, 0.7712, 0.7763, 0.7693, 0.7699, 0.7686, 0.7691, 0.7407, 0.7406, 0.7406, 0.7405, 0.7543, 0.7542, 0.7544, 0.7544, 0.827, 0.8352, 0.8211, 0.8185, 0.816, 0.8058, 0.7763, 0.7787, 0.7793, 0.778, 0.7786, 0.7502, 0.7502, 0.7501, 0.75, 0.7638, 0.7637, 0.7638, 0.7639, 0.795, 0.8352, 0.7834, 0.7795, 0.7755, 0.7713, 0.7763]): _vg.add([_i], _w, 'REPLACE')
_vg = ob_bathroom_item_001.vertex_groups.new(name='Bone.001')
for _i, _w in zip([1, 2, 3, 4, 6, 7, 8, 9, 10, 11, 13, 14, 15, 16, 17, 18, 19, 20, 21, 22, 23, 24, 25, 26, 27, 40, 41, 42, 43, 44, 45, 46, 63, 64, 65, 66, 67, 68, 69, 74, 75, 76, 77, 78, 79, 80, 81, 82, 83, 84, 85, 86, 87, 88, 89, 90, 91, 92, 93, 94, 95, 96, 97, 98, 99, 100, 101, 102, 103, 104, 105, 106, 107, 108, 109, 110, 111, 112, 113, 114, 115, 120, 121, 123], [0.08409, 0.01457, 0.1101, 0.004065, 0.09457, 0.9592, 0.1641, 0.1741, 0.7399, 0.1237, 0.07936, 0.09842, 0.1475, 0.1254, 0.3117, 0.0909, 0.6189, 0.1471, 0.1766, 0.8705, 0.6478, 0.1119, 0.3088, 0.1811, 0.1012, 0.0365, 0.0324, 0.03947, 0.04078, 0.04202, 0.04712, 0.05592, 0.05126, 0.03239, 0.05415, 0.05514, 0.05614, 0.05719, 0.05593, 0.1741, 0.1736, 0.1748, 0.1744, 0.2068, 0.2069, 0.2069, 0.207, 0.1915, 0.1918, 0.1915, 0.1912, 0.03651, 0.03242, 0.03948, 0.04079, 0.04204, 0.04714, 0.05593, 0.9963, 1.002, 0.9938, 0.9993, 0.05782, 0.05774, 0.05782, 0.05778, 0.05373, 0.05369, 0.05372, 0.0537, 0.05537, 0.05518, 0.05538, 0.05554, 0.05127, 0.0324, 0.05416, 0.05515, 0.05615, 0.0572, 0.05594, 0.01889, 0.9287, 0.05805]): _vg.add([_i], _w, 'REPLACE')
_vg = ob_bathroom_item_001.vertex_groups.new(name='Bone.002')
for _i, _w in zip([0, 1, 2, 3, 4, 6, 8, 9, 10, 11, 12, 13, 14, 15, 16, 17, 18, 19, 20, 21, 22, 23, 24, 25, 26, 27, 40, 41, 42, 43, 44, 45, 46, 63, 64, 65, 66, 67, 68, 69, 74, 75, 76, 77, 78, 79, 80, 81, 82, 83, 84, 85, 86, 87, 88, 89, 90, 91, 92, 97, 98, 99, 100, 101, 102, 103, 104, 105, 106, 107, 108, 109, 110, 111, 112, 113, 114, 115, 116, 117, 118, 119, 121, 122, 123], [0.04804, 0.09359, 0.9546, 0.1367, 0.8141, 0.08116, 0.09015, 0.00857, 0.2079, 0.1, 0.06436, 0.07554, 0.1061, 0.1247, 0.1447, 0.2951, 0.03632, 0.1466, 0.1197, 0.1043, 0.008939, 0.002068, 0.09392, 0.003425, 0.01711, 0.09492, 0.0365, 0.0324, 0.03947, 0.04078, 0.04202, 0.04712, 0.05592, 0.05126, 0.03239, 0.05415, 0.05514, 0.05614, 0.05719, 0.05593, 0.05657, 0.0565, 0.05658, 0.05655, 0.05253, 0.05249, 0.05252, 0.0525, 0.05416, 0.05397, 0.05417, 0.05433, 0.03651, 0.03242, 0.03948, 0.04079, 0.04204, 0.04714, 0.05593, 0.1635, 0.163, 0.1641, 0.1637, 0.1961, 0.1962, 0.1962, 0.1963, 0.1808, 0.1811, 0.1808, 0.1806, 0.05127, 0.0324, 0.05416, 0.05515, 0.05615, 0.0572, 0.05594, 0.9917, 0.9984, 0.9886, 0.9953, 0.02736, 0.02832, 0.8954]): _vg.add([_i], _w, 'REPLACE')
_vg = ob_bathroom_item_001.vertex_groups.new(name='Bone.003')
for _i, _w in zip([0, 1, 3, 4, 6, 8, 11, 12, 13, 14, 15, 16, 17, 18, 19, 20, 21, 22, 23, 24, 25, 26, 27, 28, 29, 30, 31, 32, 33, 34, 35, 36, 37, 38, 39, 40, 41, 42, 43, 44, 45, 46, 51, 52, 53, 54, 55, 56, 57, 58, 59, 60, 61, 62, 63, 64, 65, 66, 67, 68, 69, 70, 71, 72, 73, 86, 87, 88, 89, 90, 91, 92, 109, 110, 111, 112, 113, 114, 115, 120, 122, 123], [0.8901, 0.1392, 0.1082, 0.1121, 0.09378, 0.08907, 0.08336, 0.1794, 0.0987, 0.1525, 0.6261, 0.1244, 0.2967, 0.7217, 0.1532, 0.1061, 0.1031, 0.03619, 0.1073, 0.1082, 0.2171, 0.4334, 0.122, 0.0572, 0.05712, 0.05721, 0.05718, 0.05314, 0.05311, 0.05314, 0.05311, 0.05477, 0.05459, 0.05479, 0.05494, 0.0365, 0.0324, 0.03947, 0.04078, 0.04202, 0.04712, 0.05592, 0.165, 0.1644, 0.1656, 0.1651, 0.1978, 0.1979, 0.1979, 0.198, 0.1825, 0.1828, 0.1824, 0.1822, 0.05126, 0.03239, 0.05415, 0.05514, 0.05614, 0.05719, 0.05593, 0.9948, 1.001, 0.9917, 0.998, 0.03651, 0.03242, 0.03948, 0.04079, 0.04204, 0.04714, 0.05593, 0.05127, 0.0324, 0.05416, 0.05515, 0.05615, 0.0572, 0.05594, 0.04018, 0.9027, 0.03441]): _vg.add([_i], _w, 'REPLACE')
_vg = ob_bathroom_item_001.vertex_groups.new(name='Bone.004')
for _i, _w in zip([0, 1, 3, 4, 5, 6, 7, 8, 9, 10, 11, 12, 13, 14, 15, 16, 17, 18, 19, 20, 21, 22, 23, 24, 25, 26, 27, 28, 29, 30, 31, 32, 33, 34, 35, 36, 37, 38, 39, 40, 41, 42, 43, 44, 45, 46, 47, 48, 49, 50, 51, 52, 53, 54, 55, 56, 57, 58, 59, 60, 61, 62, 63, 64, 65, 66, 67, 68, 69, 86, 87, 88, 89, 90, 91, 92, 109, 110, 111, 112, 113, 114, 115, 120, 121, 122], [0.0507, 0.08649, 0.08908, 0.02338, 0.9754, 0.1461, 0.004148, 0.09397, 0.7787, 0.01911, 0.07725, 0.7384, 0.1123, 0.1012, 0.05148, 0.1026, 0.02367, 0.09939, 0.01707, 0.09771, 0.1084, 0.0167, 0.1694, 0.1532, 0.3833, 0.2922, 0.1301, 0.1723, 0.1718, 0.173, 0.1726, 0.2046, 0.2047, 0.2048, 0.2049, 0.1895, 0.1898, 0.1895, 0.1893, 0.0365, 0.0324, 0.03947, 0.04078, 0.04202, 0.04712, 0.05592, 0.9943, 1.0, 0.9912, 0.9973, 0.05714, 0.05707, 0.05715, 0.05711, 0.05308, 0.05305, 0.05308, 0.05306, 0.05472, 0.05453, 0.05473, 0.05489, 0.05126, 0.03239, 0.05415, 0.05514, 0.05614, 0.05719, 0.05593, 0.03651, 0.03242, 0.03948, 0.04079, 0.04204, 0.04714, 0.05593, 0.05127, 0.0324, 0.05416, 0.05515, 0.05615, 0.0572, 0.05594, 0.9171, 0.00881, 0.0536]): _vg.add([_i], _w, 'REPLACE')
_m = ob_bathroom_item_001.modifiers.new('Armature', 'ARMATURE')
_m.object = ob_armature
ob_armature.location = (0.0, 0.0, 0.2911)
ob_armature.scale = (0.3549, 0.3549, 0.3549)
ob_armature.show_in_front = True

# ---- collection membership
col_collection.objects.link(ob_bathroom_item_001)
col_collection.objects.link(ob_armature)

# ---- scene / render settings (as saved in the file)
scene.frame_start = 1; scene.frame_end = 250; scene.frame_set(45)
scene.render.engine = 'BLENDER_EEVEE_NEXT'
scene.cycles.sampling_pattern = 'TABULATED_SOBOL'
scene.cycles.use_light_tree = False
scene.view_settings.view_transform = 'Filmic'
bpy.context.view_layer.update()

# ---- added for rendering (the .blend has no active camera and no usable light): camera, sun
cam_auto = bpy.data.cameras.new('AutoCamera')
cam_auto.lens = 50.0
cam_auto.sensor_width = 36.0
cam_auto.clip_end = 1000.0
ob_auto_camera = bpy.data.objects.new('AutoCamera', cam_auto)
scene.collection.objects.link(ob_auto_camera)
ob_auto_camera.location = (1.16735, -1.26664, 1.24463)
ob_auto_camera.rotation_euler = (1.09748, -7.21219e-08, 0.694738)
scene.camera = ob_auto_camera
light_auto_sun = bpy.data.lights.new('AutoSun', 'SUN')
light_auto_sun.energy = 3.0
light_auto_sun.angle = 0.0523599
ob_auto_sun = bpy.data.objects.new('AutoSun', light_auto_sun)
scene.collection.objects.link(ob_auto_sun)
ob_auto_sun.rotation_euler = (0.872665, 0.174533, 0.523599)
bpy.context.view_layer.update()
